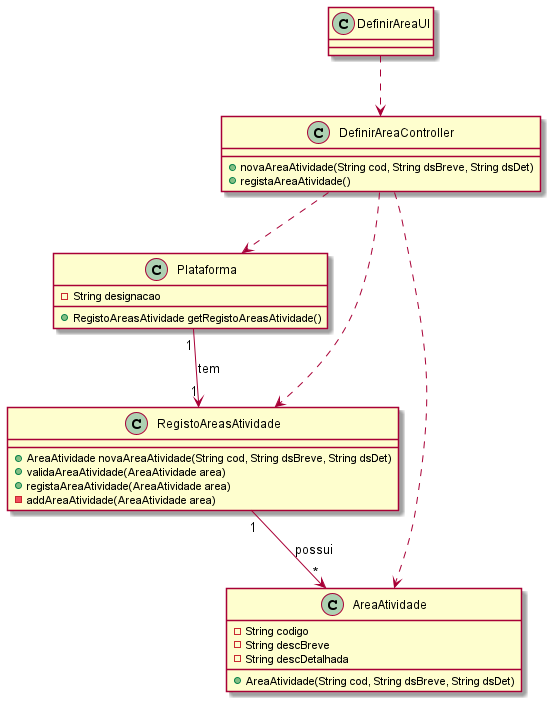

The diagram above was rendered by PlantUML. Its source (embedded in the PNG):
@startuml_mc_uc2

class DefinirAreaUI{

}

class DefinirAreaController{
    +novaAreaAtividade(String cod, String dsBreve, String dsDet)
    +registaAreaAtividade()
}

class Plataforma{
    -String designacao
    +RegistoAreasAtividade getRegistoAreasAtividade()
}

class RegistoAreasAtividade{
    +AreaAtividade novaAreaAtividade(String cod, String dsBreve, String dsDet)
    +validaAreaAtividade(AreaAtividade area)
    +registaAreaAtividade(AreaAtividade area)
    -addAreaAtividade(AreaAtividade area)
}

class AreaAtividade{
    -String codigo
    -String descBreve
    -String descDetalhada
    +AreaAtividade(String cod, String dsBreve, String dsDet)
}

DefinirAreaUI ..> DefinirAreaController
DefinirAreaController ..> AreaAtividade
DefinirAreaController ..> Plataforma
DefinirAreaController ..> RegistoAreasAtividade
Plataforma "1" --> "1" RegistoAreasAtividade: tem
RegistoAreasAtividade "1" --> "*" AreaAtividade: possui

@enduml_mc_uc2